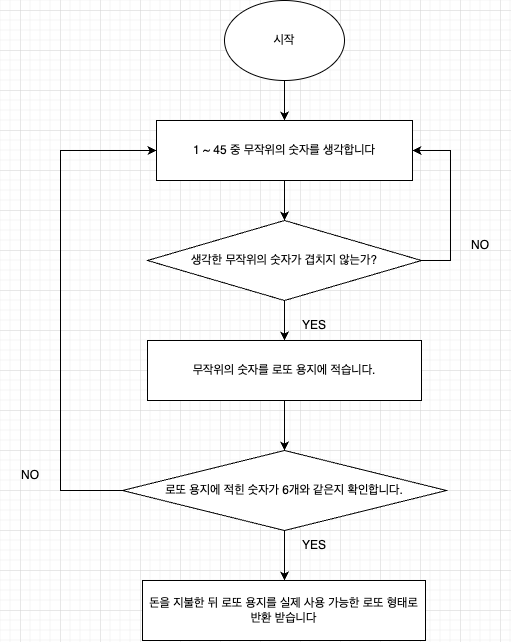

The diagram above was exported from draw.io. Its source (the exported page's mxGraphModel, read from the mxfile embedded in the PNG):
<mxGraphModel dx="2390" dy="1327" grid="1" gridSize="10" guides="1" tooltips="1" connect="1" arrows="1" fold="1" page="1" pageScale="1" pageWidth="827" pageHeight="1169" math="0" shadow="0">
  <root>
    <mxCell id="0" />
    <mxCell id="1" parent="0" />
    <mxCell id="Cjzx2C4xewwiqGxugax5-2" style="edgeStyle=orthogonalEdgeStyle;rounded=0;orthogonalLoop=1;jettySize=auto;html=1;exitX=0.5;exitY=1;exitDx=0;exitDy=0;" edge="1" parent="1" source="Cjzx2C4xewwiqGxugax5-1">
      <mxGeometry relative="1" as="geometry">
        <mxPoint x="424" y="350" as="targetPoint" />
      </mxGeometry>
    </mxCell>
    <mxCell id="Cjzx2C4xewwiqGxugax5-1" value="시작" style="ellipse;whiteSpace=wrap;html=1;" vertex="1" parent="1">
      <mxGeometry x="364" y="230" width="120" height="80" as="geometry" />
    </mxCell>
    <mxCell id="Cjzx2C4xewwiqGxugax5-4" style="edgeStyle=orthogonalEdgeStyle;rounded=0;orthogonalLoop=1;jettySize=auto;html=1;exitX=0.5;exitY=1;exitDx=0;exitDy=0;" edge="1" parent="1" source="Cjzx2C4xewwiqGxugax5-3">
      <mxGeometry relative="1" as="geometry">
        <mxPoint x="424" y="450" as="targetPoint" />
      </mxGeometry>
    </mxCell>
    <mxCell id="Cjzx2C4xewwiqGxugax5-3" value="1 ~ 45 중 무작위의 숫자를 생각합니다" style="rounded=0;whiteSpace=wrap;html=1;" vertex="1" parent="1">
      <mxGeometry x="296" y="350" width="256" height="60" as="geometry" />
    </mxCell>
    <mxCell id="Cjzx2C4xewwiqGxugax5-6" style="edgeStyle=orthogonalEdgeStyle;rounded=0;orthogonalLoop=1;jettySize=auto;html=1;entryX=1;entryY=0.5;entryDx=0;entryDy=0;" edge="1" parent="1" source="Cjzx2C4xewwiqGxugax5-5" target="Cjzx2C4xewwiqGxugax5-3">
      <mxGeometry relative="1" as="geometry">
        <Array as="points">
          <mxPoint x="590" y="490" />
          <mxPoint x="590" y="380" />
        </Array>
      </mxGeometry>
    </mxCell>
    <mxCell id="Cjzx2C4xewwiqGxugax5-8" style="edgeStyle=orthogonalEdgeStyle;rounded=0;orthogonalLoop=1;jettySize=auto;html=1;exitX=0.5;exitY=1;exitDx=0;exitDy=0;" edge="1" parent="1" source="Cjzx2C4xewwiqGxugax5-5">
      <mxGeometry relative="1" as="geometry">
        <mxPoint x="424" y="570" as="targetPoint" />
      </mxGeometry>
    </mxCell>
    <mxCell id="Cjzx2C4xewwiqGxugax5-5" value="생각한 무작위의 숫자가 겹치지 않는가?" style="rhombus;whiteSpace=wrap;html=1;" vertex="1" parent="1">
      <mxGeometry x="287" y="450" width="274" height="80" as="geometry" />
    </mxCell>
    <mxCell id="Cjzx2C4xewwiqGxugax5-7" value="NO" style="text;html=1;strokeColor=none;fillColor=none;align=center;verticalAlign=middle;whiteSpace=wrap;rounded=0;" vertex="1" parent="1">
      <mxGeometry x="590" y="460" width="60" height="30" as="geometry" />
    </mxCell>
    <mxCell id="Cjzx2C4xewwiqGxugax5-10" style="edgeStyle=orthogonalEdgeStyle;rounded=0;orthogonalLoop=1;jettySize=auto;html=1;exitX=0.5;exitY=1;exitDx=0;exitDy=0;" edge="1" parent="1" source="Cjzx2C4xewwiqGxugax5-9">
      <mxGeometry relative="1" as="geometry">
        <mxPoint x="424" y="680" as="targetPoint" />
      </mxGeometry>
    </mxCell>
    <mxCell id="Cjzx2C4xewwiqGxugax5-9" value="무작위의 숫자를 로또 용지에 적습니다." style="rounded=0;whiteSpace=wrap;html=1;" vertex="1" parent="1">
      <mxGeometry x="287" y="570" width="274" height="60" as="geometry" />
    </mxCell>
    <mxCell id="Cjzx2C4xewwiqGxugax5-12" style="edgeStyle=orthogonalEdgeStyle;rounded=0;orthogonalLoop=1;jettySize=auto;html=1;exitX=0;exitY=0.5;exitDx=0;exitDy=0;entryX=0;entryY=0.5;entryDx=0;entryDy=0;" edge="1" parent="1" source="Cjzx2C4xewwiqGxugax5-11" target="Cjzx2C4xewwiqGxugax5-3">
      <mxGeometry relative="1" as="geometry">
        <Array as="points">
          <mxPoint x="200" y="720" />
          <mxPoint x="200" y="380" />
        </Array>
      </mxGeometry>
    </mxCell>
    <mxCell id="Cjzx2C4xewwiqGxugax5-15" style="edgeStyle=orthogonalEdgeStyle;rounded=0;orthogonalLoop=1;jettySize=auto;html=1;exitX=0.5;exitY=1;exitDx=0;exitDy=0;" edge="1" parent="1" source="Cjzx2C4xewwiqGxugax5-11">
      <mxGeometry relative="1" as="geometry">
        <mxPoint x="424" y="810" as="targetPoint" />
      </mxGeometry>
    </mxCell>
    <mxCell id="Cjzx2C4xewwiqGxugax5-11" value="로또 용지에 적힌 숫자가 6개와 같은지 확인합니다." style="rhombus;whiteSpace=wrap;html=1;" vertex="1" parent="1">
      <mxGeometry x="262" y="680" width="324" height="80" as="geometry" />
    </mxCell>
    <mxCell id="Cjzx2C4xewwiqGxugax5-13" value="NO" style="text;html=1;strokeColor=none;fillColor=none;align=center;verticalAlign=middle;whiteSpace=wrap;rounded=0;" vertex="1" parent="1">
      <mxGeometry x="140" y="690" width="60" height="30" as="geometry" />
    </mxCell>
    <mxCell id="Cjzx2C4xewwiqGxugax5-14" value="YES" style="text;html=1;strokeColor=none;fillColor=none;align=center;verticalAlign=middle;whiteSpace=wrap;rounded=0;" vertex="1" parent="1">
      <mxGeometry x="424" y="540" width="60" height="30" as="geometry" />
    </mxCell>
    <mxCell id="Cjzx2C4xewwiqGxugax5-16" value="돈을 지불한 뒤 로또 용지를 실제 사용 가능한 로또 형태로 반환 받습니다" style="rounded=0;whiteSpace=wrap;html=1;" vertex="1" parent="1">
      <mxGeometry x="282" y="810" width="283" height="60" as="geometry" />
    </mxCell>
    <mxCell id="Cjzx2C4xewwiqGxugax5-17" value="YES" style="text;html=1;strokeColor=none;fillColor=none;align=center;verticalAlign=middle;whiteSpace=wrap;rounded=0;" vertex="1" parent="1">
      <mxGeometry x="424" y="760" width="60" height="30" as="geometry" />
    </mxCell>
  </root>
</mxGraphModel>